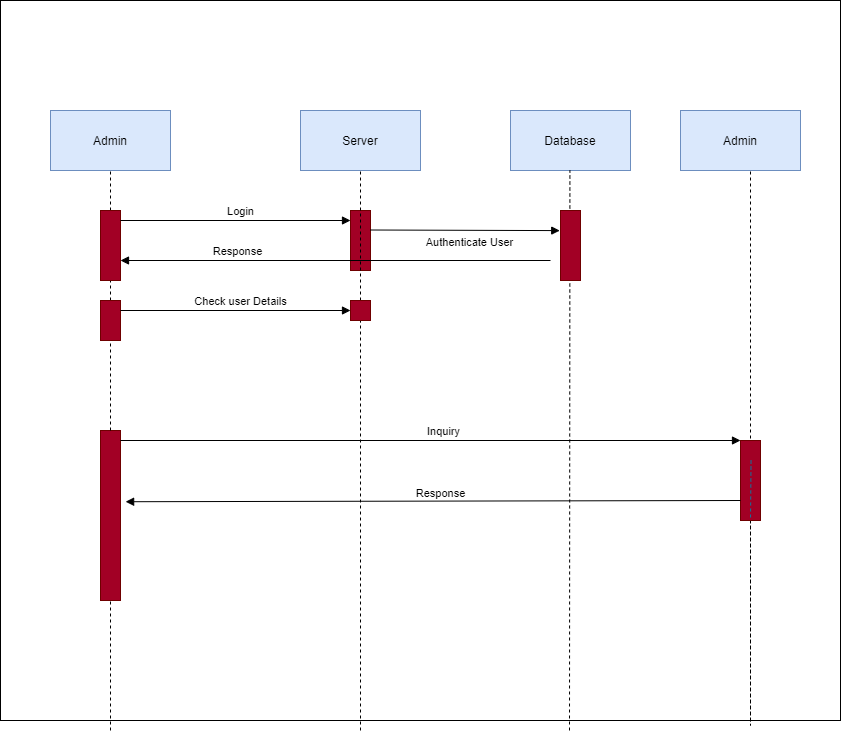

The diagram above was exported from draw.io. Its source (the exported page's mxGraphModel, read from the mxfile embedded in the PNG):
<mxGraphModel dx="1865" dy="1660" grid="1" gridSize="10" guides="1" tooltips="1" connect="1" arrows="1" fold="1" page="1" pageScale="1" pageWidth="827" pageHeight="1169" math="0" shadow="0">
  <root>
    <mxCell id="0" />
    <mxCell id="1" parent="0" />
    <mxCell id="x4dB1cap8JBeSYZl44fR-68" value="" style="rounded=0;whiteSpace=wrap;html=1;sketch=0;" parent="1" vertex="1">
      <mxGeometry x="-170" y="-730" width="840" height="720" as="geometry" />
    </mxCell>
    <mxCell id="x4dB1cap8JBeSYZl44fR-3" value="Admin" style="whiteSpace=wrap;html=1;fillColor=#dae8fc;strokeColor=#6c8ebf;" parent="1" vertex="1">
      <mxGeometry x="-120" y="-620" width="120" height="60" as="geometry" />
    </mxCell>
    <mxCell id="x4dB1cap8JBeSYZl44fR-4" value="" style="endArrow=none;dashed=1;html=1;entryX=0.5;entryY=1;entryDx=0;entryDy=0;" parent="1" source="x4dB1cap8JBeSYZl44fR-58" target="x4dB1cap8JBeSYZl44fR-3" edge="1">
      <mxGeometry width="50" height="50" relative="1" as="geometry">
        <mxPoint x="-60" y="111.83004940257354" as="sourcePoint" />
        <mxPoint x="470" y="-370" as="targetPoint" />
      </mxGeometry>
    </mxCell>
    <mxCell id="x4dB1cap8JBeSYZl44fR-5" value="" style="rounded=0;whiteSpace=wrap;html=1;fillColor=#a20025;strokeColor=#6F0000;fontColor=#ffffff;" parent="1" vertex="1">
      <mxGeometry x="180" y="-520" width="20" height="60" as="geometry" />
    </mxCell>
    <mxCell id="x4dB1cap8JBeSYZl44fR-6" value="" style="rounded=0;whiteSpace=wrap;html=1;fillColor=#a20025;strokeColor=#6F0000;fontColor=#ffffff;" parent="1" vertex="1">
      <mxGeometry x="-70" y="-520" width="20" height="70" as="geometry" />
    </mxCell>
    <mxCell id="x4dB1cap8JBeSYZl44fR-7" value="Server" style="rounded=0;whiteSpace=wrap;html=1;fillColor=#dae8fc;strokeColor=#6c8ebf;" parent="1" vertex="1">
      <mxGeometry x="130" y="-620" width="120" height="60" as="geometry" />
    </mxCell>
    <mxCell id="x4dB1cap8JBeSYZl44fR-8" value="" style="endArrow=none;dashed=1;html=1;entryX=0.5;entryY=1;entryDx=0;entryDy=0;" parent="1" source="x4dB1cap8JBeSYZl44fR-61" target="x4dB1cap8JBeSYZl44fR-7" edge="1">
      <mxGeometry width="50" height="50" relative="1" as="geometry">
        <mxPoint x="190" y="114.18299057904412" as="sourcePoint" />
        <mxPoint x="470" y="-300" as="targetPoint" />
      </mxGeometry>
    </mxCell>
    <mxCell id="x4dB1cap8JBeSYZl44fR-12" value="Database" style="rounded=0;whiteSpace=wrap;html=1;fillColor=#dae8fc;strokeColor=#6c8ebf;" parent="1" vertex="1">
      <mxGeometry x="340" y="-620" width="120" height="60" as="geometry" />
    </mxCell>
    <mxCell id="x4dB1cap8JBeSYZl44fR-13" value="" style="endArrow=none;dashed=1;html=1;entryX=0.5;entryY=1;entryDx=0;entryDy=0;" parent="1" edge="1">
      <mxGeometry width="50" height="50" relative="1" as="geometry">
        <mxPoint x="399" as="sourcePoint" />
        <mxPoint x="399.40999999999985" y="-560" as="targetPoint" />
      </mxGeometry>
    </mxCell>
    <mxCell id="x4dB1cap8JBeSYZl44fR-14" value="" style="rounded=0;whiteSpace=wrap;html=1;fillColor=#a20025;strokeColor=#6F0000;fontColor=#ffffff;" parent="1" vertex="1">
      <mxGeometry x="390" y="-520" width="20" height="70" as="geometry" />
    </mxCell>
    <mxCell id="x4dB1cap8JBeSYZl44fR-16" style="edgeStyle=orthogonalEdgeStyle;rounded=0;orthogonalLoop=1;jettySize=auto;html=1;" parent="1" edge="1">
      <mxGeometry relative="1" as="geometry">
        <mxPoint x="360" y="-390" as="targetPoint" />
        <mxPoint x="360" y="-390" as="sourcePoint" />
      </mxGeometry>
    </mxCell>
    <mxCell id="x4dB1cap8JBeSYZl44fR-26" value="" style="rounded=0;whiteSpace=wrap;html=1;fillColor=#a20025;strokeColor=#6F0000;fontColor=#ffffff;" parent="1" vertex="1">
      <mxGeometry x="-70" y="-300" width="20" height="170" as="geometry" />
    </mxCell>
    <mxCell id="x4dB1cap8JBeSYZl44fR-27" value="" style="endArrow=none;dashed=1;html=1;entryX=0.5;entryY=1;entryDx=0;entryDy=0;" parent="1" target="x4dB1cap8JBeSYZl44fR-26" edge="1">
      <mxGeometry width="50" height="50" relative="1" as="geometry">
        <mxPoint x="-60" as="sourcePoint" />
        <mxPoint x="-60" y="-560" as="targetPoint" />
      </mxGeometry>
    </mxCell>
    <mxCell id="x4dB1cap8JBeSYZl44fR-31" value="" style="endArrow=none;dashed=1;html=1;entryX=0.5;entryY=1;entryDx=0;entryDy=0;" parent="1" target="x4dB1cap8JBeSYZl44fR-61" edge="1">
      <mxGeometry width="50" height="50" relative="1" as="geometry">
        <mxPoint x="190" as="sourcePoint" />
        <mxPoint x="190" y="-30" as="targetPoint" />
      </mxGeometry>
    </mxCell>
    <mxCell id="x4dB1cap8JBeSYZl44fR-46" value="Login" style="html=1;verticalAlign=bottom;endArrow=block;entryX=0;entryY=0;entryDx=0;entryDy=0;" parent="1" edge="1">
      <mxGeometry x="0.0435" width="80" relative="1" as="geometry">
        <mxPoint x="-50" y="-510" as="sourcePoint" />
        <mxPoint x="180" y="-510" as="targetPoint" />
        <mxPoint as="offset" />
      </mxGeometry>
    </mxCell>
    <mxCell id="x4dB1cap8JBeSYZl44fR-49" value="Authenticate User" style="html=1;verticalAlign=bottom;endArrow=block;exitX=1.038;exitY=0.355;exitDx=0;exitDy=0;exitPerimeter=0;" parent="1" edge="1">
      <mxGeometry x="0.0495" y="-21" width="80" relative="1" as="geometry">
        <mxPoint x="200" y="-500.4999999999999" as="sourcePoint" />
        <mxPoint x="389.24" y="-499.9" as="targetPoint" />
        <mxPoint as="offset" />
      </mxGeometry>
    </mxCell>
    <mxCell id="x4dB1cap8JBeSYZl44fR-50" value="Response" style="html=1;verticalAlign=bottom;endArrow=block;" parent="1" edge="1">
      <mxGeometry x="0.4545" width="80" relative="1" as="geometry">
        <mxPoint x="380" y="-470" as="sourcePoint" />
        <mxPoint x="-50" y="-470" as="targetPoint" />
        <mxPoint as="offset" />
      </mxGeometry>
    </mxCell>
    <mxCell id="x4dB1cap8JBeSYZl44fR-56" value="Admin" style="whiteSpace=wrap;html=1;fillColor=#dae8fc;strokeColor=#6c8ebf;" parent="1" vertex="1">
      <mxGeometry x="510" y="-620" width="120" height="60" as="geometry" />
    </mxCell>
    <mxCell id="x4dB1cap8JBeSYZl44fR-57" value="" style="endArrow=none;dashed=1;html=1;entryX=0.5;entryY=1;entryDx=0;entryDy=0;" parent="1" source="x4dB1cap8JBeSYZl44fR-65" edge="1">
      <mxGeometry width="50" height="50" relative="1" as="geometry">
        <mxPoint x="580.5346874999999" y="-270" as="sourcePoint" />
        <mxPoint x="579.9999999999999" y="-560" as="targetPoint" />
        <Array as="points">
          <mxPoint x="580" />
        </Array>
      </mxGeometry>
    </mxCell>
    <mxCell id="x4dB1cap8JBeSYZl44fR-58" value="" style="rounded=0;whiteSpace=wrap;html=1;fillColor=#a20025;strokeColor=#6F0000;fontColor=#ffffff;" parent="1" vertex="1">
      <mxGeometry x="-70" y="-430" width="20" height="40" as="geometry" />
    </mxCell>
    <mxCell id="x4dB1cap8JBeSYZl44fR-59" value="" style="endArrow=none;dashed=1;html=1;entryX=0.5;entryY=1;entryDx=0;entryDy=0;" parent="1" source="x4dB1cap8JBeSYZl44fR-26" target="x4dB1cap8JBeSYZl44fR-58" edge="1">
      <mxGeometry width="50" height="50" relative="1" as="geometry">
        <mxPoint x="-60" y="-300" as="sourcePoint" />
        <mxPoint x="-60" y="-560" as="targetPoint" />
      </mxGeometry>
    </mxCell>
    <mxCell id="x4dB1cap8JBeSYZl44fR-60" value="Check user Details" style="html=1;verticalAlign=bottom;endArrow=block;entryX=0;entryY=0;entryDx=0;entryDy=0;" parent="1" edge="1">
      <mxGeometry x="0.0435" width="80" relative="1" as="geometry">
        <mxPoint x="-50" y="-420" as="sourcePoint" />
        <mxPoint x="180" y="-420" as="targetPoint" />
        <mxPoint as="offset" />
      </mxGeometry>
    </mxCell>
    <mxCell id="x4dB1cap8JBeSYZl44fR-61" value="" style="rounded=0;whiteSpace=wrap;html=1;fillColor=#a20025;strokeColor=#6F0000;fontColor=#ffffff;" parent="1" vertex="1">
      <mxGeometry x="180" y="-430" width="20" height="20" as="geometry" />
    </mxCell>
    <mxCell id="x4dB1cap8JBeSYZl44fR-64" value="Inquiry" style="html=1;verticalAlign=bottom;endArrow=block;entryX=0;entryY=0;entryDx=0;entryDy=0;" parent="1" target="x4dB1cap8JBeSYZl44fR-65" edge="1">
      <mxGeometry x="0.0435" width="80" relative="1" as="geometry">
        <mxPoint x="-50" y="-290" as="sourcePoint" />
        <mxPoint x="180" y="-290" as="targetPoint" />
        <mxPoint as="offset" />
      </mxGeometry>
    </mxCell>
    <mxCell id="x4dB1cap8JBeSYZl44fR-65" value="" style="rounded=0;whiteSpace=wrap;html=1;fillColor=#a20025;strokeColor=#6F0000;fontColor=#ffffff;" parent="1" vertex="1">
      <mxGeometry x="570" y="-290" width="20" height="80" as="geometry" />
    </mxCell>
    <mxCell id="x4dB1cap8JBeSYZl44fR-66" value="" style="endArrow=none;dashed=1;html=1;entryX=0.5;entryY=1;entryDx=0;entryDy=0;fillColor=#b1ddf0;strokeColor=#10739e;" parent="1" target="x4dB1cap8JBeSYZl44fR-65" edge="1">
      <mxGeometry width="50" height="50" relative="1" as="geometry">
        <mxPoint x="580.5346875" y="-270" as="sourcePoint" />
        <mxPoint x="580" y="-560" as="targetPoint" />
        <Array as="points" />
      </mxGeometry>
    </mxCell>
    <mxCell id="x4dB1cap8JBeSYZl44fR-67" value="Response" style="html=1;verticalAlign=bottom;endArrow=block;exitX=0;exitY=0.75;exitDx=0;exitDy=0;entryX=1.256;entryY=0.419;entryDx=0;entryDy=0;entryPerimeter=0;" parent="1" target="x4dB1cap8JBeSYZl44fR-26" edge="1">
      <mxGeometry x="-0.0242" y="1" width="80" relative="1" as="geometry">
        <mxPoint x="570" y="-230" as="sourcePoint" />
        <mxPoint x="-30" y="-228" as="targetPoint" />
        <mxPoint as="offset" />
      </mxGeometry>
    </mxCell>
  </root>
</mxGraphModel>